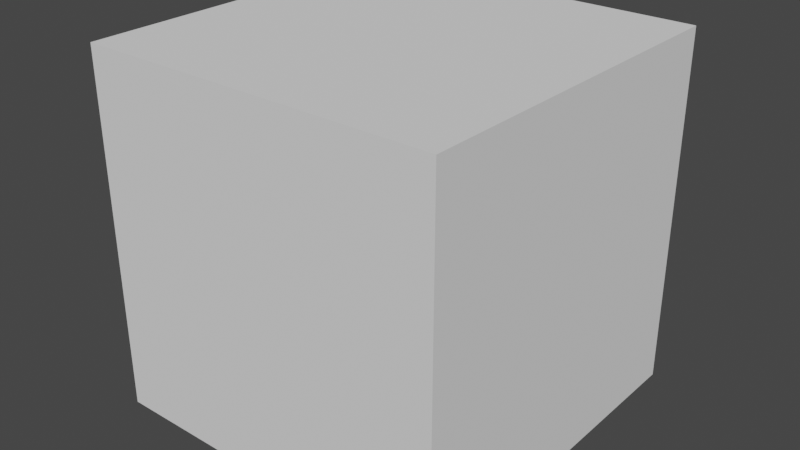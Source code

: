 # Source: deformablecube.blend  (saved by Blender 4.3.32; exported with 4.5.12 LTS)
import bpy
from mathutils import Matrix  # noqa: F401  (used for matrix-valued properties, if any)

bpy.ops.wm.read_factory_settings(use_empty=True)
scene = bpy.context.scene
scene.name = 'Scene'

# ---- node groups
ng_gizmomedianvalue = bpy.data.node_groups.new('GizmoMedianValue', 'GeometryNodeTree')
_s = ng_gizmomedianvalue.interface.new_socket(name='Median', in_out='OUTPUT', socket_type='NodeSocketFloat')
_s = ng_gizmomedianvalue.interface.new_socket(name='MinValue', in_out='INPUT', socket_type='NodeSocketFloat')
_s.default_value = 0.5
_s.min_value = -1e+04
_s.max_value = 1e+04
_s = ng_gizmomedianvalue.interface.new_socket(name='MaxValue', in_out='INPUT', socket_type='NodeSocketFloat')
_s.default_value = 0.5
_s.min_value = -1e+04
_s.max_value = 1e+04
_N = ng_gizmomedianvalue.nodes; _L = ng_gizmomedianvalue.links
n0 = _N.new('NodeGroupOutput'); n0.name = 'Group Output'; n0.location = (308, 53)
n1 = _N.new('NodeGroupInput'); n1.name = 'Group Input'; n1.location = (-528, 8)
n2 = _N.new('ShaderNodeMath'); n2.name = 'Math.012'; n2.location = (-261, 79)
n2.operation = 'MULTIPLY'
n2.inputs[1].default_value = -1.0
n3 = _N.new('ShaderNodeMath'); n3.name = 'Math.013'; n3.location = (-89, -19)
n4 = _N.new('ShaderNodeMath'); n4.name = 'Math.014'; n4.location = (98, 57)
n4.operation = 'DIVIDE'
n4.inputs[1].default_value = 2.0
_L.new(n2.outputs[0], n3.inputs[0])
_L.new(n3.outputs[0], n4.inputs[0])
_L.new(n1.outputs[0], n2.inputs[0])
_L.new(n1.outputs[1], n3.inputs[1])
_L.new(n4.outputs[0], n0.inputs[0])
n0.is_active_output = True
ng_modernprimitive_deformablecube_0000 = bpy.data.node_groups.new('[ModernPrimitive]DeformableCube_0000', 'GeometryNodeTree')
_s = ng_modernprimitive_deformablecube_0000.interface.new_socket(name='Geometry', in_out='OUTPUT', socket_type='NodeSocketGeometry')
_s = ng_modernprimitive_deformablecube_0000.interface.new_socket(name='MinX', in_out='INPUT', socket_type='NodeSocketFloat')
_s.hide_value = True
_s = ng_modernprimitive_deformablecube_0000.interface.new_socket(name='MaxX', in_out='INPUT', socket_type='NodeSocketFloat')
_s.hide_value = True
_s = ng_modernprimitive_deformablecube_0000.interface.new_socket(name='MinY', in_out='INPUT', socket_type='NodeSocketFloat')
_s.hide_value = True
_s = ng_modernprimitive_deformablecube_0000.interface.new_socket(name='MaxY', in_out='INPUT', socket_type='NodeSocketFloat')
_s.hide_value = True
_s = ng_modernprimitive_deformablecube_0000.interface.new_socket(name='MinZ', in_out='INPUT', socket_type='NodeSocketFloat')
_s = ng_modernprimitive_deformablecube_0000.interface.new_socket(name='MaxZ', in_out='INPUT', socket_type='NodeSocketFloat')
ng_modernprimitive_deformablecube_0000.is_modifier = True
_N = ng_modernprimitive_deformablecube_0000.nodes; _L = ng_modernprimitive_deformablecube_0000.links
n0 = _N.new('NodeGroupOutput'); n0.name = 'Group Output'; n0.location = (565, 789)
n1 = _N.new('GeometryNodeMeshCube'); n1.name = 'Cube'; n1.location = (690, -182)
n2 = _N.new('ShaderNodeMath'); n2.name = 'Math.001'; n2.location = (288, -40)
n3 = _N.new('ShaderNodeCombineXYZ'); n3.name = 'Combine XYZ.002'; n3.location = (498, -216)
n4 = _N.new('GeometryNodeTransform'); n4.name = 'Transform Geometry'; n4.location = (339, 788)
n5 = _N.new('ShaderNodeCombineXYZ'); n5.name = 'Combine XYZ.003'; n5.location = (880, -183)
n6 = _N.new('ShaderNodeMath'); n6.name = 'Math.002'; n6.location = (597, -64)
n7 = _N.new('ShaderNodeVectorMath'); n7.name = 'Vector Math'; n7.location = (1080, -155)
n7.operation = 'MULTIPLY'
n7.inputs[1].default_value = (0.5, 0.5, 0.5)
n8 = _N.new('GeometryNodeGizmoLinear'); n8.name = 'Linear Gizmo.002'; n8.location = (767, -280)
n8.label = 'MaxY'
n8.color_id = 'Y'
n8.draw_style = 'BOX'
n8.inputs[2].default_value = (0.0, 1.0, 0.0)
n9 = _N.new('GeometryNodeGizmoLinear'); n9.name = 'Linear Gizmo.003'; n9.location = (765, -40)
n9.label = 'MinY'
n9.color_id = 'Y'
n9.draw_style = 'BOX'
n9.inputs[2].default_value = (0.0, -1.0, 0.0)
n10 = _N.new('ShaderNodeCombineXYZ'); n10.name = 'Combine XYZ.004'; n10.location = (532, -195)
n11 = _N.new('ShaderNodeMath'); n11.name = 'Math.003'; n11.location = (287, -206)
n12 = _N.new('ShaderNodeMath'); n12.name = 'Math.004'; n12.location = (596, -228)
n13 = _N.new('ShaderNodeMath'); n13.name = 'Math.005'; n13.location = (299, -79)
n13.label = '-1'
n13.hide = True
n13.operation = 'MULTIPLY'
n13.inputs[1].default_value = -1.0
n14 = _N.new('ShaderNodeCombineXYZ'); n14.name = 'Combine XYZ.005'; n14.location = (535, -45)
n15 = _N.new('NodeGroupInput'); n15.name = 'Group Input.001'; n15.location = (30, -136)
n16 = _N.new('NodeFrame'); n16.name = 'Frame.002'; n16.location = (-684, 1182)
n16.label = 'Calc Size'
n16.width = 859
n17 = _N.new('ShaderNodeMath'); n17.name = 'Math.006'; n17.location = (289, -364)
n18 = _N.new('NodeGroupInput'); n18.name = 'Group Input.002'; n18.location = (29, -244)
n19 = _N.new('ShaderNodeMath'); n19.name = 'Math.007'; n19.location = (358, -40)
n19.operation = 'MULTIPLY'
n19.inputs[1].default_value = -1.0
n20 = _N.new('ShaderNodeMath'); n20.name = 'Math.008'; n20.location = (367, -201)
n20.operation = 'MULTIPLY'
n20.inputs[1].default_value = -1.0
n21 = _N.new('ShaderNodeMath'); n21.name = 'Math.009'; n21.location = (348, -397)
n21.operation = 'MULTIPLY'
n21.inputs[1].default_value = -1.0
n22 = _N.new('ShaderNodeMath'); n22.name = 'Math.010'; n22.location = (591, -393)
n23 = _N.new('NodeFrame'); n23.name = 'Frame.003'; n23.location = (-1040, 627)
n23.label = 'Calc Offset'
n23.width = 1250
n24 = _N.new('NodeGroupInput'); n24.name = 'Group Input.003'; n24.location = (30, -144)
n25 = _N.new('NodeFrame'); n25.name = 'Frame.004'; n25.location = (-427, 30)
n25.label = 'Gizmo Y'
n25.width = 936
n26 = _N.new('GeometryNodeGroup'); n26.name = 'Group'; n26.location = (296, -155)
n26.hide = True
n26.node_tree = ng_gizmomedianvalue
n27 = _N.new('GeometryNodeGroup'); n27.name = 'Group.001'; n27.location = (292, -325)
n27.hide = True
n27.node_tree = ng_gizmomedianvalue
n28 = _N.new('GeometryNodeGizmoLinear'); n28.name = 'Linear Gizmo.004'; n28.location = (767, -280)
n28.label = 'MaxX'
n28.color_id = 'X'
n28.draw_style = 'BOX'
n28.inputs[2].default_value = (1.0, 0.0, 0.0)
n29 = _N.new('GeometryNodeGizmoLinear'); n29.name = 'Linear Gizmo.005'; n29.location = (765, -40)
n29.label = 'MinX'
n29.color_id = 'X'
n29.draw_style = 'BOX'
n29.inputs[2].default_value = (-1.0, 0.0, 0.0)
n30 = _N.new('ShaderNodeCombineXYZ'); n30.name = 'Combine XYZ.006'; n30.location = (532, -195)
n31 = _N.new('ShaderNodeMath'); n31.name = 'Math.011'; n31.location = (291, -78)
n31.label = '-1'
n31.hide = True
n31.operation = 'MULTIPLY'
n31.inputs[1].default_value = -1.0
n32 = _N.new('ShaderNodeCombineXYZ'); n32.name = 'Combine XYZ.007'; n32.location = (527, -43)
n33 = _N.new('NodeGroupInput'); n33.name = 'Group Input.004'; n33.location = (30, -144)
n34 = _N.new('NodeFrame'); n34.name = 'Frame.005'; n34.location = (-1555, 10)
n34.label = 'Gizmo X'
n34.width = 936
n35 = _N.new('GeometryNodeGroup'); n35.name = 'Group.002'; n35.location = (264, -272)
n35.hide = True
n35.node_tree = ng_gizmomedianvalue
n36 = _N.new('GeometryNodeGroup'); n36.name = 'Group.003'; n36.location = (254, -319)
n36.hide = True
n36.node_tree = ng_gizmomedianvalue
n37 = _N.new('GeometryNodeGizmoLinear'); n37.name = 'Linear Gizmo.006'; n37.location = (767, -280)
n37.label = 'MaxY'
n37.color_id = 'Z'
n37.draw_style = 'BOX'
n38 = _N.new('GeometryNodeGizmoLinear'); n38.name = 'Linear Gizmo.007'; n38.location = (765, -40)
n38.label = 'MinY'
n38.color_id = 'Z'
n38.draw_style = 'BOX'
n38.inputs[2].default_value = (0.0, 0.0, -1.0)
n39 = _N.new('ShaderNodeCombineXYZ'); n39.name = 'Combine XYZ.008'; n39.location = (484, -378)
n40 = _N.new('ShaderNodeMath'); n40.name = 'Math.012'; n40.location = (277, -343)
n40.label = '-1'
n40.hide = True
n40.operation = 'MULTIPLY'
n40.inputs[1].default_value = -1.0
n41 = _N.new('ShaderNodeCombineXYZ'); n41.name = 'Combine XYZ.009'; n41.location = (482, -212)
n42 = _N.new('NodeGroupInput'); n42.name = 'Group Input.005'; n42.location = (29, -144)
n43 = _N.new('NodeFrame'); n43.name = 'Frame.006'; n43.location = (-1048, -594)
n43.label = 'Gizmo Z'
n43.width = 936
n44 = _N.new('GeometryNodeGroup'); n44.name = 'Group.004'; n44.location = (281, -129)
n44.hide = True
n44.node_tree = ng_gizmomedianvalue
n45 = _N.new('GeometryNodeGroup'); n45.name = 'Group.005'; n45.location = (272, -173)
n45.hide = True
n45.node_tree = ng_gizmomedianvalue
n1.parent = n16
n2.parent = n16
n3.parent = n16
n5.parent = n23
n6.parent = n23
n7.parent = n23
n8.parent = n25
n9.parent = n25
n10.parent = n25
n11.parent = n16
n12.parent = n23
n13.parent = n25
n14.parent = n25
n15.parent = n16
n17.parent = n16
n18.parent = n23
n19.parent = n23
n20.parent = n23
n21.parent = n23
n22.parent = n23
n24.parent = n25
n26.parent = n25
n27.parent = n25
n28.parent = n34
n29.parent = n34
n30.parent = n34
n31.parent = n34
n32.parent = n34
n33.parent = n34
n35.parent = n34
n36.parent = n34
n37.parent = n43
n38.parent = n43
n39.parent = n43
n40.parent = n43
n41.parent = n43
n42.parent = n43
n44.parent = n43
n45.parent = n43
_L.new(n4.outputs[0], n0.inputs[0])
_L.new(n2.outputs[0], n3.inputs[0])
_L.new(n3.outputs[0], n1.inputs[0])
_L.new(n1.outputs[0], n4.inputs[0])
_L.new(n6.outputs[0], n5.inputs[0])
_L.new(n5.outputs[0], n7.inputs[0])
_L.new(n7.outputs[0], n4.inputs[1])
_L.new(n10.outputs[0], n8.inputs[1])
_L.new(n11.outputs[0], n3.inputs[1])
_L.new(n13.outputs[0], n14.inputs[1])
_L.new(n14.outputs[0], n9.inputs[1])
_L.new(n12.outputs[0], n5.inputs[1])
_L.new(n15.outputs[0], n2.inputs[0])
_L.new(n15.outputs[1], n2.inputs[1])
_L.new(n15.outputs[2], n11.inputs[0])
_L.new(n15.outputs[3], n11.inputs[1])
_L.new(n15.outputs[4], n17.inputs[0])
_L.new(n15.outputs[5], n17.inputs[1])
_L.new(n17.outputs[0], n3.inputs[2])
_L.new(n18.outputs[1], n6.inputs[1])
_L.new(n18.outputs[0], n19.inputs[0])
_L.new(n19.outputs[0], n6.inputs[0])
_L.new(n18.outputs[2], n20.inputs[0])
_L.new(n18.outputs[3], n12.inputs[1])
_L.new(n20.outputs[0], n12.inputs[0])
_L.new(n18.outputs[4], n21.inputs[0])
_L.new(n21.outputs[0], n22.inputs[0])
_L.new(n22.outputs[0], n5.inputs[2])
_L.new(n24.outputs[3], n8.inputs[0])
_L.new(n24.outputs[3], n10.inputs[1])
_L.new(n24.outputs[2], n9.inputs[0])
_L.new(n24.outputs[2], n13.inputs[0])
_L.new(n18.outputs[5], n22.inputs[1])
_L.new(n26.outputs[0], n10.inputs[0])
_L.new(n24.outputs[0], n26.inputs[0])
_L.new(n24.outputs[1], n26.inputs[1])
_L.new(n26.outputs[0], n14.inputs[0])
_L.new(n24.outputs[4], n27.inputs[0])
_L.new(n24.outputs[5], n27.inputs[1])
_L.new(n27.outputs[0], n14.inputs[2])
_L.new(n27.outputs[0], n10.inputs[2])
_L.new(n30.outputs[0], n28.inputs[1])
_L.new(n32.outputs[0], n29.inputs[1])
_L.new(n39.outputs[0], n37.inputs[1])
_L.new(n41.outputs[0], n38.inputs[1])
_L.new(n42.outputs[0], n44.inputs[0])
_L.new(n42.outputs[1], n44.inputs[1])
_L.new(n33.outputs[0], n29.inputs[0])
_L.new(n33.outputs[1], n28.inputs[0])
_L.new(n33.outputs[0], n31.inputs[0])
_L.new(n31.outputs[0], n32.inputs[0])
_L.new(n33.outputs[1], n30.inputs[0])
_L.new(n33.outputs[2], n35.inputs[0])
_L.new(n33.outputs[3], n35.inputs[1])
_L.new(n33.outputs[4], n36.inputs[0])
_L.new(n33.outputs[5], n36.inputs[1])
_L.new(n35.outputs[0], n32.inputs[1])
_L.new(n36.outputs[0], n32.inputs[2])
_L.new(n35.outputs[0], n30.inputs[1])
_L.new(n36.outputs[0], n30.inputs[2])
_L.new(n42.outputs[5], n37.inputs[0])
_L.new(n42.outputs[4], n38.inputs[0])
_L.new(n42.outputs[2], n45.inputs[0])
_L.new(n42.outputs[3], n45.inputs[1])
_L.new(n44.outputs[0], n41.inputs[0])
_L.new(n44.outputs[0], n39.inputs[0])
_L.new(n45.outputs[0], n41.inputs[1])
_L.new(n45.outputs[0], n39.inputs[1])
_L.new(n42.outputs[4], n40.inputs[0])
_L.new(n40.outputs[0], n41.inputs[2])
_L.new(n42.outputs[5], n39.inputs[2])
n0.is_active_output = True

# ---- world
world_world = bpy.data.worlds.new('World'); scene.world = world_world
world_world.use_nodes = True; world_world.node_tree.nodes.clear()
_N = world_world.node_tree.nodes; _L = world_world.node_tree.links
n0 = _N.new('ShaderNodeOutputWorld'); n0.name = 'World Output'; n0.location = (300, 300)
n1 = _N.new('ShaderNodeBackground'); n1.name = 'Background'; n1.location = (10, 300)
n1.inputs[0].default_value = (0.05088, 0.05088, 0.05088, 1.0)
_L.new(n1.outputs[0], n0.inputs[0])
n0.is_active_output = True
world_world.color = (0.05088, 0.05088, 0.05088)
world_world.use_sun_shadow = False
world_world.sun_shadow_jitter_overblur = 0.0

# ---- meshes
me_modernprimitive_basemesh = bpy.data.meshes.new('[ModernPrimitive]BaseMesh')
me_modernprimitive_basemesh.from_pydata([(-1.0, -1.0, -1.0), (-1.0, -1.0, 1.0), (-1.0, 1.0, -1.0), (-1.0, 1.0, 1.0), (1.0, -1.0, -1.0), (1.0, -1.0, 1.0), (1.0, 1.0, -1.0), (1.0, 1.0, 1.0)], [], [(0, 1, 3, 2), (2, 3, 7, 6), (6, 7, 5, 4), (4, 5, 1, 0), (2, 6, 4, 0), (7, 3, 1, 5)])
_uv = me_modernprimitive_basemesh.uv_layers.new(name='UVMap')
_uv.uv.foreach_set('vector', [0.375, 0.0, 0.625, 0.0, 0.625, 0.25, 0.375, 0.25, 0.375, 0.25, 0.625, 0.25, 0.625, 0.5, 0.375, 0.5, 0.375, 0.5, 0.625, 0.5, 0.625, 0.75, 0.375, 0.75, 0.375, 0.75, 0.625, 0.75, 0.625, 1.0, 0.375, 1.0, 0.125, 0.5, 0.375, 0.5, 0.375, 0.75, 0.125, 0.75, 0.625, 0.5, 0.875, 0.5, 0.875, 0.75, 0.625, 0.75])
me_modernprimitive_basemesh.update()

# ---- objects
ob_deformablecube = bpy.data.objects.new('DeformableCube', me_modernprimitive_basemesh)

# ---- transforms, parenting, visibility, modifiers, constraints
ob_deformablecube.location = (0.0, 0.0, 0.0)
_m = ob_deformablecube.modifiers.new('[ModernPrimitive]DeformableCube', 'NODES')
_m.node_group = ng_modernprimitive_deformablecube_0000
_gi = [s.identifier for s in ng_modernprimitive_deformablecube_0000.interface.items_tree if s.item_type == 'SOCKET' and s.in_out == 'INPUT']
_m[_gi[0]] = 1.0  # MinX
_m[_gi[1]] = 1.0  # MaxX
_m[_gi[2]] = 1.0  # MinY
_m[_gi[3]] = 1.0  # MaxY
_m[_gi[4]] = 1.0  # MinZ
_m[_gi[5]] = 1.0  # MaxZ

# ---- collection membership
scene.collection.objects.link(ob_deformablecube)

# ---- scene / render settings (as saved in the file)
scene.frame_start = 1; scene.frame_end = 250; scene.frame_set(1)
scene.render.engine = 'CYCLES'
scene.render.compositor_device = 'GPU'
scene.eevee.ray_tracing_options.trace_max_roughness = 0.0
scene.view_settings.view_transform = 'Filmic'
bpy.context.view_layer.update()

# ---- added for rendering (the .blend has no active camera and no usable light): camera, sun
cam_auto = bpy.data.cameras.new('AutoCamera')
cam_auto.lens = 50.0
cam_auto.sensor_width = 36.0
cam_auto.clip_end = 1000.0
ob_auto_camera = bpy.data.objects.new('AutoCamera', cam_auto)
scene.collection.objects.link(ob_auto_camera)
ob_auto_camera.location = (3.20507, -3.84609, 2.56406)
ob_auto_camera.rotation_euler = (1.09748, -7.21219e-08, 0.694738)
scene.camera = ob_auto_camera
light_auto_sun = bpy.data.lights.new('AutoSun', 'SUN')
light_auto_sun.energy = 3.0
light_auto_sun.angle = 0.0523599
ob_auto_sun = bpy.data.objects.new('AutoSun', light_auto_sun)
scene.collection.objects.link(ob_auto_sun)
ob_auto_sun.rotation_euler = (0.872665, 0.174533, 0.523599)
bpy.context.view_layer.update()
